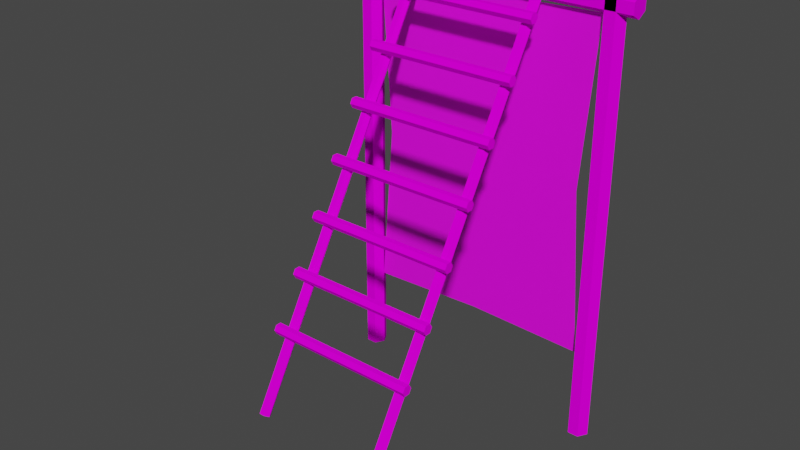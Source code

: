 # Source: ParkourScaffolding03.blend  (saved by Blender 3.6.11; exported with 4.5.12 LTS)
import bpy
from mathutils import Matrix  # noqa: F401  (used for matrix-valued properties, if any)

bpy.ops.wm.read_factory_settings(use_empty=True)
scene = bpy.context.scene
scene.name = 'Scene'

# ---- collections
col_collection = bpy.data.collections.new('Collection'); scene.collection.children.link(col_collection)

# ---- images (referenced by path relative to the original .blend; pixels are not part of the script)
import os
ASSET_DIR = os.environ.get("B2B_ASSET_DIR", "")  # directory of the original .blend (textures are referenced by path, not embedded)
HERE = os.path.dirname(os.path.abspath(__file__))  # packed textures are extracted next to this script under _unpacked/

def load_image(name, relpath, width, height, colorspace="sRGB"):
    """Load a texture the original file referenced (path relative to the .blend, or extracted next to this script)."""
    p = next((c for c in (os.path.join(HERE, relpath), os.path.join(ASSET_DIR, relpath)) if relpath and os.path.exists(c)), "")
    if p:
        img = bpy.data.images.load(p, check_existing=True)
        img.name = name
    else:  # same state as the original file: an image datablock whose file is absent (Cycles renders it pink)
        img = bpy.data.images.new(name, width, height)
        img.source = "FILE"
        img.filepath = "//" + (relpath or name)
    img.colorspace_settings.name = colorspace
    return img
img_parkourwood01_a_png = load_image('ParkourWood01_a.png', 'ParkourWood01_a.png', 1024, 1024, 'sRGB')
img_parkournet01_a_png = load_image('ParkourNet01_a.png', 'ParkourNet01_a.png', 1024, 1024, 'sRGB')

# ---- materials (node trees are filled in below, after node groups)
mat_scaffolding = bpy.data.materials.new('Scaffolding')
mat_scaffolding.alpha_threshold = 0.0
mat_scaffolding.use_transparent_shadow = False
mat_scaffolding.roughness = 0.5
mat_scaffolding.line_color = (0.0, 0.0, 0.0, 1.0)
mat_net = bpy.data.materials.new('Net')
mat_net.use_transparent_shadow = False

# ---- material node trees
mat_scaffolding.use_nodes = True; mat_scaffolding.node_tree.nodes.clear()
_N = mat_scaffolding.node_tree.nodes; _L = mat_scaffolding.node_tree.links
n0 = _N.new('ShaderNodeOutputMaterial'); n0.name = 'Material Output'; n0.location = (300, 300)
n1 = _N.new('ShaderNodeBsdfPrincipled'); n1.name = 'Principled BSDF'; n1.location = (10, 300)
n1.distribution = 'GGX'
n1.subsurface_method = 'RANDOM_WALK_SKIN'
n1.inputs[2].default_value = 0.0
n1.inputs[3].default_value = 1.45
n1.inputs[11].default_value = 1.01
n1.inputs[13].default_value = 0.0
n1.inputs[20].default_value = 0.0
n1.inputs[27].default_value = (0.0, 0.0, 0.0, 1.0)
n1.inputs[28].default_value = 1.0
n2 = _N.new('ShaderNodeTexImage'); n2.name = 'Image Texture'; n2.location = (-280, 280)
n2.image = img_parkourwood01_a_png
n2.interpolation = 'Closest'
_L.new(n1.outputs[0], n0.inputs[0])
_L.new(n2.outputs[0], n1.inputs[0])
n0.is_active_output = True
mat_net.use_nodes = True; mat_net.node_tree.nodes.clear()
_N = mat_net.node_tree.nodes; _L = mat_net.node_tree.links
n0 = _N.new('ShaderNodeBsdfPrincipled'); n0.name = 'Principled BSDF'; n0.location = (10, 300)
n0.distribution = 'GGX'
n0.subsurface_method = 'RANDOM_WALK_SKIN'
n0.inputs[3].default_value = 1.45
n0.inputs[27].default_value = (0.0, 0.0, 0.0, 1.0)
n0.inputs[28].default_value = 1.0
n1 = _N.new('ShaderNodeOutputMaterial'); n1.name = 'Material Output'; n1.location = (300, 300)
n2 = _N.new('ShaderNodeTexImage'); n2.name = 'Image Texture'; n2.location = (-280, 280)
n2.image = img_parkournet01_a_png
n2.interpolation = 'Closest'
_L.new(n0.outputs[0], n1.inputs[0])
_L.new(n2.outputs[0], n0.inputs[0])
n1.is_active_output = True

# ---- world
world_world = bpy.data.worlds.new('World'); scene.world = world_world
world_world.use_nodes = True; world_world.node_tree.nodes.clear()
_N = world_world.node_tree.nodes; _L = world_world.node_tree.links
n0 = _N.new('ShaderNodeOutputWorld'); n0.name = 'World Output'; n0.location = (300, 300)
n1 = _N.new('ShaderNodeBackground'); n1.name = 'Background'; n1.location = (10, 300)
n1.inputs[0].default_value = (0.05088, 0.05088, 0.05088, 1.0)
_L.new(n1.outputs[0], n0.inputs[0])
n0.is_active_output = True
world_world.color = (0.05088, 0.05088, 0.05088)
world_world.use_sun_shadow = False
world_world.sun_shadow_jitter_overblur = 0.0

# ---- meshes
me_cylinder = bpy.data.meshes.new('Cylinder')
me_cylinder.from_pydata([(-2.875, -0.2165, -2.0), (-2.875, -0.2165, 8.0), (-3.125, -0.2165, -2.0), (-3.125, -0.2165, 8.0), (-3.25, 0.0, -2.0), (-3.25, 0.0, 8.0), (-3.125, 0.2165, -2.0), (-3.125, 0.2165, 8.0), (-2.875, 0.2165, -2.0), (-2.875, 0.2165, 8.0), (-2.75, 0.0, -2.0), (-2.75, 0.0, 8.0), (3.25, 0.0, 8.0), (3.25, 0.0, -2.0), (3.125, 0.2165, 8.0), (3.125, 0.2165, -2.0), (2.875, 0.2165, 8.0), (2.875, 0.2165, -2.0), (2.75, 0.0, 8.0), (2.75, 0.0, -2.0), (2.875, -0.2165, 8.0), (2.875, -0.2165, -2.0), (3.125, -0.2165, 8.0), (3.125, -0.2165, -2.0), (-3.5, -0.2165, 7.75), (3.5, -0.2165, 7.75), (-3.5, -0.2165, 8.0), (3.5, -0.2165, 8.0), (-3.5, 0.0, 8.125), (3.5, 0.0, 8.125), (-3.5, 0.2165, 8.0), (3.5, 0.2165, 8.0), (-3.5, 0.2165, 7.75), (3.5, 0.2165, 7.75), (-3.5, 0.0, 7.625), (3.5, 0.0, 7.625), (-2.75, 0.0, 0.0), (2.75, 0.0, 0.0), (-2.75, -4.371e-08, 7.625), (2.75, -4.371e-08, 7.625), (0.0, 3.553e-15, 0.09531), (0.0, -4.371e-08, 7.53), (-2.475, -2.186e-08, 3.812), (2.475, -2.186e-08, 3.812), (0.0, -2.186e-08, 3.812)], [], [(11, 9, 7, 5, 3, 1), (1, 0, 10, 11), (9, 8, 6, 7), (7, 6, 4, 5), (8, 10, 0, 2, 4, 6), (5, 4, 2, 3), (3, 2, 0, 1), (11, 10, 8, 9), (12, 13, 15, 14), (14, 15, 17, 16), (16, 17, 19, 18), (18, 19, 21, 20), (15, 13, 23, 21, 19, 17), (20, 21, 23, 22), (22, 23, 13, 12), (12, 14, 16, 18, 20, 22), (35, 33, 31, 29, 27, 25), (25, 24, 34, 35), (33, 32, 30, 31), (31, 30, 28, 29), (32, 34, 24, 26, 28, 30), (29, 28, 26, 27), (27, 26, 24, 25), (35, 34, 32, 33), (44, 43, 39, 41), (42, 44, 41, 38), (36, 40, 44, 42), (40, 37, 43, 44)])
me_cylinder.polygons.foreach_set('material_index', [0, 0, 0, 0, 0, 0, 0, 0, 0, 0, 0, 0, 0, 0, 0, 0, 0, 0, 0, 0, 0, 0, 0, 0, 1, 1, 1, 1])
_uv = me_cylinder.uv_layers.new(name='UVMap')
_uv.uv.foreach_set('vector', [0.942, 0.3438, 0.9821, 0.3438, 1.004, 0.4141, 0.9821, 0.4688, 0.942, 0.4688, 0.9241, 0.4141, 0.0, 0.8203, 1.0, 0.8203, 1.0, 0.6953, 0.0, 0.6953, 0.0, 0.8203, 1.0, 0.8203, 1.0, 0.6953, 0.0, 0.6953, 0.0, 0.6953, 1.0, 0.6953, 1.0, 0.8203, 0.0, 0.8203, 0.9821, 0.4688, 0.942, 0.4688, 0.9241, 0.3984, 0.942, 0.3438, 0.9821, 0.3438, 1.004, 0.3984, 0.9196, 0.8203, -0.5804, 0.8203, -0.5804, 0.6953, 0.9196, 0.6953, 0.9196, 0.6953, -0.5804, 0.6953, -0.5804, 0.8203, 0.9196, 0.8203, 0.9196, 0.6953, -0.5804, 0.6953, -0.5804, 0.8203, 0.9196, 0.8203, 1.25, 0.6953, -0.25, 0.6953, -0.25, 0.8203, 1.25, 0.8203, 0.0, 0.8203, 1.0, 0.8203, 1.0, 0.6953, 0.0, 0.6953, 0.0, 0.6953, 1.0, 0.6953, 1.0, 0.8203, 0.0, 0.8203, 1.25, 0.8203, -0.25, 0.8203, -0.25, 0.6953, 1.25, 0.6953, 0.9821, 0.4688, 0.942, 0.4688, 0.9241, 0.3984, 0.942, 0.3438, 0.9821, 0.3438, 1.004, 0.3984, 1.25, 0.6953, -0.25, 0.6953, -0.25, 0.8203, 1.25, 0.8203, 0.0, 0.8203, 1.0, 0.8203, 1.0, 0.6953, 0.0, 0.6953, 0.942, 0.3438, 0.9821, 0.3438, 1.004, 0.4141, 0.9821, 0.4688, 0.942, 0.4688, 0.9241, 0.4141, 0.942, 0.3438, 0.9821, 0.3438, 1.004, 0.4141, 0.9821, 0.4688, 0.942, 0.4688, 0.9241, 0.4141, 0.0, 0.8203, 1.0, 0.8203, 1.0, 0.6953, 0.0, 0.6953, 0.0, 0.8203, 1.0, 0.8203, 1.0, 0.6953, 0.0, 0.6953, 0.0, 0.6953, 1.0, 0.6953, 1.0, 0.8203, 0.0, 0.8203, 0.9821, 0.4688, 0.942, 0.4688, 0.9241, 0.3984, 0.942, 0.3438, 0.9821, 0.3438, 1.004, 0.3984, 1.031, 0.8203, -0.4688, 0.8203, -0.4688, 0.6953, 1.031, 0.6953, 1.031, 0.6953, -0.4688, 0.6953, -0.4688, 0.8203, 1.031, 0.8203, 1.031, 0.6953, -0.4688, 0.6953, -0.4688, 0.8203, 1.031, 0.8203, 0.5, 0.4844, 1.746, 0.4844, 1.773, 1.758, 0.5, 1.75, -0.7461, 0.4844, 0.5, 0.4844, 0.5, 1.75, -0.7734, 1.758, -0.7734, -0.7891, 0.5, -0.7812, 0.5, 0.4844, -0.7461, 0.4844, 0.5, -0.7812, 1.773, -0.7891, 1.746, 0.4844, 0.5, 0.4844])
me_cylinder.materials.append(mat_scaffolding)
me_cylinder.materials.append(mat_net)
me_cylinder.update()
me_cylinder_002 = bpy.data.meshes.new('Cylinder.002')
me_cylinder_002.from_pydata([(-1.75, -0.1083, 7.812), (1.75, -0.1083, 7.812), (-1.75, -0.1083, 7.937), (1.75, -0.1083, 7.937), (-1.75, 0.0, 8.0), (1.75, 0.0, 8.0), (-1.75, 0.1083, 7.937), (1.75, 0.1083, 7.937), (-1.75, 0.1083, 7.812), (1.75, 0.1083, 7.812), (-1.75, 0.0, 7.75), (1.75, 0.0, 7.75), (-1.75, -0.1083, 6.563), (1.75, -0.1083, 6.563), (-1.75, -0.1083, 6.688), (1.75, -0.1083, 6.688), (-1.75, 0.0, 6.75), (1.75, 0.0, 6.75), (-1.75, 0.1083, 6.688), (1.75, 0.1083, 6.688), (-1.75, 0.1083, 6.563), (1.75, 0.1083, 6.563), (-1.75, 0.0, 6.5), (1.75, 0.0, 6.5), (-1.75, -0.1083, 5.313), (1.75, -0.1083, 5.313), (-1.75, -0.1083, 5.438), (1.75, -0.1083, 5.438), (-1.75, 0.0, 5.5), (1.75, 0.0, 5.5), (-1.75, 0.1083, 5.438), (1.75, 0.1083, 5.438), (-1.75, 0.1083, 5.313), (1.75, 0.1083, 5.313), (-1.75, 0.0, 5.25), (1.75, 0.0, 5.25), (-1.75, -0.1083, 4.063), (1.75, -0.1083, 4.063), (-1.75, -0.1083, 4.188), (1.75, -0.1083, 4.188), (-1.75, 0.0, 4.25), (1.75, 0.0, 4.25), (-1.75, 0.1083, 4.188), (1.75, 0.1083, 4.188), (-1.75, 0.1083, 4.063), (1.75, 0.1083, 4.063), (-1.75, 0.0, 4.0), (1.75, 0.0, 4.0), (-1.75, -0.1083, 2.813), (1.75, -0.1083, 2.813), (-1.75, -0.1083, 2.938), (1.75, -0.1083, 2.938), (-1.75, 0.0, 3.0), (1.75, 0.0, 3.0), (-1.75, 0.1083, 2.938), (1.75, 0.1083, 2.938), (-1.75, 0.1083, 2.813), (1.75, 0.1083, 2.813), (-1.75, 0.0, 2.75), (1.75, 0.0, 2.75), (-1.75, -0.1083, 1.563), (1.75, -0.1083, 1.563), (-1.75, -0.1083, 1.688), (1.75, -0.1083, 1.688), (-1.75, 0.0, 1.75), (1.75, 0.0, 1.75), (-1.75, 0.1083, 1.688), (1.75, 0.1083, 1.688), (-1.75, 0.1083, 1.563), (1.75, 0.1083, 1.563), (-1.75, 0.0, 1.5), (1.75, 0.0, 1.5), (-1.75, -0.1083, 0.3125), (1.75, -0.1083, 0.3125), (-1.75, -0.1083, 0.4375), (1.75, -0.1083, 0.4375), (-1.75, 0.0, 0.5), (1.75, 0.0, 0.5), (-1.75, 0.1083, 0.4375), (1.75, 0.1083, 0.4375), (-1.75, 0.1083, 0.3125), (1.75, 0.1083, 0.3125), (-1.75, 0.0, 0.25), (1.75, 0.0, 0.25), (1.438, 0.1127, 9.034), (1.438, 0.07082, -1.465), (1.562, 0.1127, 9.034), (1.562, 0.07082, -1.465), (1.625, 0.2209, 9.034), (1.625, 0.1791, -1.466), (1.562, 0.3292, 9.034), (1.562, 0.2873, -1.466), (1.438, 0.3292, 9.034), (1.438, 0.2873, -1.466), (1.375, 0.2209, 9.034), (1.375, 0.1791, -1.466), (-1.562, 0.1127, 9.034), (-1.562, 0.07082, -1.465), (-1.438, 0.1127, 9.034), (-1.438, 0.07082, -1.465), (-1.375, 0.2209, 9.034), (-1.375, 0.1791, -1.466), (-1.438, 0.3292, 9.034), (-1.438, 0.2873, -1.466), (-1.562, 0.3292, 9.034), (-1.562, 0.2873, -1.466), (-1.625, 0.2209, 9.034), (-1.625, 0.1791, -1.466)], [], [(11, 9, 7, 5, 3, 1), (1, 0, 10, 11), (9, 8, 6, 7), (7, 6, 4, 5), (8, 10, 0, 2, 4, 6), (5, 4, 2, 3), (3, 2, 0, 1), (11, 10, 8, 9), (23, 21, 19, 17, 15, 13), (13, 12, 22, 23), (21, 20, 18, 19), (19, 18, 16, 17), (20, 22, 12, 14, 16, 18), (17, 16, 14, 15), (15, 14, 12, 13), (23, 22, 20, 21), (35, 33, 31, 29, 27, 25), (25, 24, 34, 35), (33, 32, 30, 31), (31, 30, 28, 29), (32, 34, 24, 26, 28, 30), (29, 28, 26, 27), (27, 26, 24, 25), (35, 34, 32, 33), (47, 45, 43, 41, 39, 37), (37, 36, 46, 47), (45, 44, 42, 43), (43, 42, 40, 41), (44, 46, 36, 38, 40, 42), (41, 40, 38, 39), (39, 38, 36, 37), (47, 46, 44, 45), (59, 57, 55, 53, 51, 49), (49, 48, 58, 59), (57, 56, 54, 55), (55, 54, 52, 53), (56, 58, 48, 50, 52, 54), (53, 52, 50, 51), (51, 50, 48, 49), (59, 58, 56, 57), (71, 69, 67, 65, 63, 61), (61, 60, 70, 71), (69, 68, 66, 67), (67, 66, 64, 65), (68, 70, 60, 62, 64, 66), (65, 64, 62, 63), (63, 62, 60, 61), (71, 70, 68, 69), (83, 81, 79, 77, 75, 73), (73, 72, 82, 83), (81, 80, 78, 79), (79, 78, 76, 77), (80, 82, 72, 74, 76, 78), (77, 76, 74, 75), (75, 74, 72, 73), (83, 82, 80, 81), (95, 93, 91, 89, 87, 85), (85, 84, 94, 95), (93, 92, 90, 91), (91, 90, 88, 89), (92, 94, 84, 86, 88, 90), (89, 88, 86, 87), (87, 86, 84, 85), (95, 94, 92, 93), (107, 105, 103, 101, 99, 97), (97, 96, 106, 107), (105, 104, 102, 103), (103, 102, 100, 101), (104, 106, 96, 98, 100, 102), (101, 100, 98, 99), (99, 98, 96, 97), (107, 106, 104, 105)])
_uv = me_cylinder_002.uv_layers.new(name='UVMap')
_uv.uv.foreach_set('vector', [0.942, 0.3438, 0.9821, 0.3438, 1.004, 0.4141, 0.9821, 0.4688, 0.942, 0.4688, 0.9241, 0.4141, 0.1484, 0.7891, 0.8984, 0.7891, 0.8984, 0.7266, 0.1484, 0.7266, 0.1484, 0.7891, 0.8984, 0.7891, 0.8984, 0.7266, 0.1484, 0.7266, 0.1484, 0.7266, 0.8984, 0.7266, 0.8984, 0.7891, 0.1484, 0.7891, 0.9821, 0.4688, 0.942, 0.4688, 0.9241, 0.3984, 0.942, 0.3438, 0.9821, 0.3438, 1.004, 0.3984, 1.496, 0.7891, 0.3711, 0.7891, 0.3711, 0.7266, 1.496, 0.7266, 1.496, 0.7266, 0.3711, 0.7266, 0.3711, 0.7891, 1.496, 0.7891, 1.496, 0.7266, 0.3711, 0.7266, 0.3711, 0.7891, 1.496, 0.7891, 0.942, 0.3438, 0.9821, 0.3438, 1.004, 0.4141, 0.9821, 0.4688, 0.942, 0.4688, 0.9241, 0.4141, 0.1484, 0.7891, 0.8984, 0.7891, 0.8984, 0.7266, 0.1484, 0.7266, 0.1484, 0.7891, 0.8984, 0.7891, 0.8984, 0.7266, 0.1484, 0.7266, 0.1484, 0.7266, 0.8984, 0.7266, 0.8984, 0.7891, 0.1484, 0.7891, 0.9821, 0.4688, 0.942, 0.4688, 0.9241, 0.3984, 0.942, 0.3438, 0.9821, 0.3438, 1.004, 0.3984, 0.8047, 0.7891, -0.3203, 0.7891, -0.3203, 0.7266, 0.8047, 0.7266, 0.8047, 0.7266, -0.3203, 0.7266, -0.3203, 0.7891, 0.8047, 0.7891, 0.8047, 0.7266, -0.3203, 0.7266, -0.3203, 0.7891, 0.8047, 0.7891, 0.942, 0.3438, 0.9821, 0.3438, 1.004, 0.4141, 0.9821, 0.4688, 0.942, 0.4688, 0.9241, 0.4141, 0.1484, 0.7891, 0.8984, 0.7891, 0.8984, 0.7266, 0.1484, 0.7266, 0.1484, 0.7891, 0.8984, 0.7891, 0.8984, 0.7266, 0.1484, 0.7266, 0.1484, 0.7266, 0.8984, 0.7266, 0.8984, 0.7891, 0.1484, 0.7891, 0.9821, 0.4688, 0.942, 0.4688, 0.9241, 0.3984, 0.942, 0.3438, 0.9821, 0.3438, 1.004, 0.3984, 0.9219, 0.7891, -0.2031, 0.7891, -0.2031, 0.7266, 0.9219, 0.7266, 0.9219, 0.7266, -0.2031, 0.7266, -0.2031, 0.7891, 0.9219, 0.7891, 0.9219, 0.7266, -0.2031, 0.7266, -0.2031, 0.7891, 0.9219, 0.7891, 0.942, 0.3438, 0.9821, 0.3438, 1.004, 0.4141, 0.9821, 0.4688, 0.942, 0.4688, 0.9241, 0.4141, 0.1484, 0.7891, 0.8984, 0.7891, 0.8984, 0.7266, 0.1484, 0.7266, 0.1484, 0.7891, 0.8984, 0.7891, 0.8984, 0.7266, 0.1484, 0.7266, 0.1484, 0.7266, 0.8984, 0.7266, 0.8984, 0.7891, 0.1484, 0.7891, 0.9821, 0.4688, 0.942, 0.4688, 0.9241, 0.3984, 0.942, 0.3438, 0.9821, 0.3438, 1.004, 0.3984, 1.555, 0.7891, 0.4297, 0.7891, 0.4297, 0.7266, 1.555, 0.7266, 1.555, 0.7266, 0.4297, 0.7266, 0.4297, 0.7891, 1.555, 0.7891, 1.555, 0.7266, 0.4297, 0.7266, 0.4297, 0.7891, 1.555, 0.7891, 0.942, 0.3438, 0.9821, 0.3438, 1.004, 0.4141, 0.9821, 0.4688, 0.942, 0.4688, 0.9241, 0.4141, 0.1484, 0.7891, 0.8984, 0.7891, 0.8984, 0.7266, 0.1484, 0.7266, 0.1484, 0.7891, 0.8984, 0.7891, 0.8984, 0.7266, 0.1484, 0.7266, 0.1484, 0.7266, 0.8984, 0.7266, 0.8984, 0.7891, 0.1484, 0.7891, 0.9821, 0.4688, 0.942, 0.4688, 0.9241, 0.3984, 0.942, 0.3438, 0.9821, 0.3438, 1.004, 0.3984, 0.7578, 0.7891, -0.3672, 0.7891, -0.3672, 0.7266, 0.7578, 0.7266, 0.7578, 0.7266, -0.3672, 0.7266, -0.3672, 0.7891, 0.7578, 0.7891, 0.7578, 0.7266, -0.3672, 0.7266, -0.3672, 0.7891, 0.7578, 0.7891, 0.942, 0.3438, 0.9821, 0.3438, 1.004, 0.4141, 0.9821, 0.4688, 0.942, 0.4688, 0.9241, 0.4141, 0.1484, 0.7891, 0.8984, 0.7891, 0.8984, 0.7266, 0.1484, 0.7266, 0.1484, 0.7891, 0.8984, 0.7891, 0.8984, 0.7266, 0.1484, 0.7266, 0.1484, 0.7266, 0.8984, 0.7266, 0.8984, 0.7891, 0.1484, 0.7891, 0.9821, 0.4688, 0.942, 0.4688, 0.9241, 0.3984, 0.942, 0.3438, 0.9821, 0.3438, 1.004, 0.3984, 1.273, 0.7891, 0.1484, 0.7891, 0.1484, 0.7266, 1.273, 0.7266, 1.273, 0.7266, 0.1484, 0.7266, 0.1484, 0.7891, 1.273, 0.7891, 1.273, 0.7266, 0.1484, 0.7266, 0.1484, 0.7891, 1.273, 0.7891, 0.942, 0.3438, 0.9821, 0.3438, 1.004, 0.4141, 0.9821, 0.4688, 0.942, 0.4688, 0.9241, 0.4141, 0.1484, 0.7891, 0.8984, 0.7891, 0.8984, 0.7266, 0.1484, 0.7266, 0.1484, 0.7891, 0.8984, 0.7891, 0.8984, 0.7266, 0.1484, 0.7266, 0.1484, 0.7266, 0.8984, 0.7266, 0.8984, 0.7891, 0.1484, 0.7891, 0.9821, 0.4688, 0.942, 0.4688, 0.9241, 0.3984, 0.942, 0.3438, 0.9821, 0.3438, 1.004, 0.3984, 0.9219, 0.7891, -0.2031, 0.7891, -0.2031, 0.7266, 0.9219, 0.7266, 0.9219, 0.7266, -0.2031, 0.7266, -0.2031, 0.7891, 0.9219, 0.7891, 0.9219, 0.7266, -0.2031, 0.7266, -0.2031, 0.7891, 0.9219, 0.7891, 0.942, 0.3438, 0.9821, 0.3438, 1.004, 0.4141, 0.9821, 0.4688, 0.942, 0.4688, 0.9241, 0.4141, 0.04297, 0.7891, 1.168, 0.7891, 1.168, 0.7266, 0.04297, 0.7266, 0.04297, 0.7891, 1.168, 0.7891, 1.168, 0.7266, 0.04297, 0.7266, 0.04297, 0.7266, 1.168, 0.7266, 1.168, 0.7891, 0.04297, 0.7891, 0.9821, 0.4688, 0.942, 0.4688, 0.9241, 0.3984, 0.942, 0.3438, 0.9821, 0.3438, 1.004, 0.3984, 1.203, 0.7891, -0.4844, 0.7891, -0.4844, 0.7266, 1.203, 0.7266, 1.203, 0.7266, -0.4844, 0.7266, -0.4844, 0.7891, 1.203, 0.7891, 1.203, 0.7266, -0.4844, 0.7266, -0.4844, 0.7891, 1.203, 0.7891, 0.942, 0.3438, 0.9821, 0.3438, 1.004, 0.4141, 0.9821, 0.4688, 0.942, 0.4688, 0.9241, 0.4141, 0.04297, 0.7891, 1.168, 0.7891, 1.168, 0.7266, 0.04297, 0.7266, 0.04297, 0.7891, 1.168, 0.7891, 1.168, 0.7266, 0.04297, 0.7266, 0.04297, 0.7266, 1.168, 0.7266, 1.168, 0.7891, 0.04297, 0.7891, 0.9821, 0.4688, 0.942, 0.4688, 0.9241, 0.3984, 0.942, 0.3438, 0.9821, 0.3438, 1.004, 0.3984, 1.203, 0.7891, -0.4844, 0.7891, -0.4844, 0.7266, 1.203, 0.7266, 1.203, 0.7266, -0.4844, 0.7266, -0.4844, 0.7891, 1.203, 0.7891, 1.203, 0.7266, -0.4844, 0.7266, -0.4844, 0.7891, 1.203, 0.7891])
me_cylinder_002.materials.append(mat_scaffolding)
me_cylinder_002.update()

# ---- objects
ob_parkourscaffolding03_net = bpy.data.objects.new('ParkourScaffolding03.Net', me_cylinder)
ob_parkourscaffolding03_ladder = bpy.data.objects.new('Parkourscaffolding03.Ladder', me_cylinder_002)

# ---- transforms, parenting, visibility, modifiers, constraints
ob_parkourscaffolding03_net.location = (0.0, 0.0, 0.0)
ob_parkourscaffolding03_ladder.location = (1.529e-16, -4.759, 0.6885)
ob_parkourscaffolding03_ladder.rotation_euler = (-0.5236, -0.0, 0.0)

# ---- collection membership
col_collection.objects.link(ob_parkourscaffolding03_net)
col_collection.objects.link(ob_parkourscaffolding03_ladder)

# ---- scene / render settings (as saved in the file)
scene.frame_start = 1; scene.frame_end = 250; scene.frame_set(1)
scene.render.engine = 'BLENDER_EEVEE_NEXT'
scene.cycles.sampling_pattern = 'TABULATED_SOBOL'
scene.view_settings.view_transform = 'Filmic'
bpy.context.view_layer.update()

# ---- added for rendering (the .blend has no active camera and no usable light): camera, sun
cam_auto = bpy.data.cameras.new('AutoCamera')
cam_auto.lens = 50.0
cam_auto.sensor_width = 36.0
cam_auto.clip_end = 1000.0
ob_auto_camera = bpy.data.objects.new('AutoCamera', cam_auto)
scene.collection.objects.link(ob_auto_camera)
ob_auto_camera.location = (12.8975, -18.1615, 13.6013)
ob_auto_camera.rotation_euler = (1.09748, -7.21219e-08, 0.694738)
scene.camera = ob_auto_camera
light_auto_sun = bpy.data.lights.new('AutoSun', 'SUN')
light_auto_sun.energy = 3.0
light_auto_sun.angle = 0.0523599
ob_auto_sun = bpy.data.objects.new('AutoSun', light_auto_sun)
scene.collection.objects.link(ob_auto_sun)
ob_auto_sun.rotation_euler = (0.872665, 0.174533, 0.523599)
bpy.context.view_layer.update()
